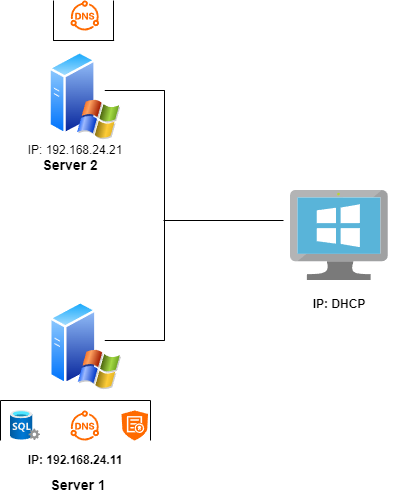

The diagram above was exported from draw.io. Its source (the exported page's mxGraphModel, read from the mxfile embedded in the PNG):
<mxGraphModel dx="1027" dy="913" grid="1" gridSize="10" guides="1" tooltips="1" connect="1" arrows="1" fold="1" page="1" pageScale="1" pageWidth="1169" pageHeight="827" math="0" shadow="0">
  <root>
    <mxCell id="0" />
    <mxCell id="1" parent="0" />
    <mxCell id="z_pqH4KMglGBkyolf2i6-1" value="" style="points=[];aspect=fixed;html=1;align=center;shadow=0;dashed=0;fillColor=#FF6A00;strokeColor=none;shape=mxgraph.alibaba_cloud.dns_privatezone_02;" vertex="1" parent="1">
      <mxGeometry x="570" y="520" width="28.62" height="30" as="geometry" />
    </mxCell>
    <mxCell id="z_pqH4KMglGBkyolf2i6-3" value="" style="image;aspect=fixed;html=1;points=[];align=center;fontSize=12;image=img/lib/azure2/databases/SQL_Server.svg;" vertex="1" parent="1">
      <mxGeometry x="510" y="520" width="30" height="30" as="geometry" />
    </mxCell>
    <mxCell id="z_pqH4KMglGBkyolf2i6-4" value="" style="points=[];aspect=fixed;html=1;align=center;shadow=0;dashed=0;fillColor=#FF6A00;strokeColor=none;shape=mxgraph.alibaba_cloud.cas_ssl_central_authentication_service;" vertex="1" parent="1">
      <mxGeometry x="621" y="520" width="26.55" height="30" as="geometry" />
    </mxCell>
    <mxCell id="z_pqH4KMglGBkyolf2i6-5" value="" style="image;aspect=fixed;perimeter=ellipsePerimeter;html=1;align=center;shadow=0;dashed=0;spacingTop=3;image=img/lib/active_directory/windows_server_2.svg;" vertex="1" parent="1">
      <mxGeometry x="548.31" y="160" width="72" height="90" as="geometry" />
    </mxCell>
    <mxCell id="z_pqH4KMglGBkyolf2i6-6" value="" style="image;aspect=fixed;perimeter=ellipsePerimeter;html=1;align=center;shadow=0;dashed=0;spacingTop=3;image=img/lib/active_directory/windows_server_2.svg;" vertex="1" parent="1">
      <mxGeometry x="549" y="410" width="72" height="90" as="geometry" />
    </mxCell>
    <mxCell id="z_pqH4KMglGBkyolf2i6-7" value="" style="image;sketch=0;aspect=fixed;html=1;points=[];align=center;fontSize=12;image=img/lib/mscae/VirtualMachineWindows.svg;" vertex="1" parent="1">
      <mxGeometry x="790" y="300" width="97.83" height="90" as="geometry" />
    </mxCell>
    <mxCell id="z_pqH4KMglGBkyolf2i6-8" value="" style="points=[];aspect=fixed;html=1;align=center;shadow=0;dashed=0;fillColor=#FF6A00;strokeColor=none;shape=mxgraph.alibaba_cloud.dns_privatezone_02;" vertex="1" parent="1">
      <mxGeometry x="570" y="110" width="28.62" height="30" as="geometry" />
    </mxCell>
    <mxCell id="z_pqH4KMglGBkyolf2i6-9" value="" style="endArrow=none;html=1;rounded=0;" edge="1" parent="1">
      <mxGeometry width="50" height="50" relative="1" as="geometry">
        <mxPoint x="500" y="550" as="sourcePoint" />
        <mxPoint x="500" y="510" as="targetPoint" />
      </mxGeometry>
    </mxCell>
    <mxCell id="z_pqH4KMglGBkyolf2i6-10" value="" style="endArrow=none;html=1;rounded=0;" edge="1" parent="1">
      <mxGeometry width="50" height="50" relative="1" as="geometry">
        <mxPoint x="500" y="510" as="sourcePoint" />
        <mxPoint x="650" y="510" as="targetPoint" />
      </mxGeometry>
    </mxCell>
    <mxCell id="z_pqH4KMglGBkyolf2i6-11" value="" style="endArrow=none;html=1;rounded=0;" edge="1" parent="1">
      <mxGeometry width="50" height="50" relative="1" as="geometry">
        <mxPoint x="650" y="550" as="sourcePoint" />
        <mxPoint x="650" y="510" as="targetPoint" />
      </mxGeometry>
    </mxCell>
    <mxCell id="z_pqH4KMglGBkyolf2i6-12" value="" style="endArrow=none;html=1;rounded=0;" edge="1" parent="1">
      <mxGeometry width="50" height="50" relative="1" as="geometry">
        <mxPoint x="552.62" y="150" as="sourcePoint" />
        <mxPoint x="613.62" y="150" as="targetPoint" />
      </mxGeometry>
    </mxCell>
    <mxCell id="z_pqH4KMglGBkyolf2i6-13" value="" style="endArrow=none;html=1;rounded=0;" edge="1" parent="1">
      <mxGeometry width="50" height="50" relative="1" as="geometry">
        <mxPoint x="553" y="150" as="sourcePoint" />
        <mxPoint x="553" y="110" as="targetPoint" />
      </mxGeometry>
    </mxCell>
    <mxCell id="z_pqH4KMglGBkyolf2i6-14" value="" style="endArrow=none;html=1;rounded=0;" edge="1" parent="1">
      <mxGeometry width="50" height="50" relative="1" as="geometry">
        <mxPoint x="613" y="150" as="sourcePoint" />
        <mxPoint x="613" y="110" as="targetPoint" />
      </mxGeometry>
    </mxCell>
    <mxCell id="z_pqH4KMglGBkyolf2i6-15" value="" style="endArrow=none;html=1;rounded=0;" edge="1" parent="1">
      <mxGeometry width="50" height="50" relative="1" as="geometry">
        <mxPoint x="604.27" y="200" as="sourcePoint" />
        <mxPoint x="664.27" y="200" as="targetPoint" />
      </mxGeometry>
    </mxCell>
    <mxCell id="z_pqH4KMglGBkyolf2i6-16" value="" style="endArrow=none;html=1;rounded=0;startSize=6;" edge="1" parent="1">
      <mxGeometry width="50" height="50" relative="1" as="geometry">
        <mxPoint x="664" y="450" as="sourcePoint" />
        <mxPoint x="664" y="200" as="targetPoint" />
      </mxGeometry>
    </mxCell>
    <mxCell id="z_pqH4KMglGBkyolf2i6-17" value="" style="endArrow=none;html=1;rounded=0;" edge="1" parent="1">
      <mxGeometry width="50" height="50" relative="1" as="geometry">
        <mxPoint x="604.27" y="450.00000000000006" as="sourcePoint" />
        <mxPoint x="664.27" y="450.00000000000006" as="targetPoint" />
      </mxGeometry>
    </mxCell>
    <mxCell id="z_pqH4KMglGBkyolf2i6-18" value="" style="endArrow=none;html=1;rounded=0;" edge="1" parent="1">
      <mxGeometry width="50" height="50" relative="1" as="geometry">
        <mxPoint x="663" y="330" as="sourcePoint" />
        <mxPoint x="783" y="330" as="targetPoint" />
      </mxGeometry>
    </mxCell>
    <mxCell id="z_pqH4KMglGBkyolf2i6-19" value="&lt;span&gt;IP: 192.168.24.21&lt;/span&gt;" style="text;html=1;align=center;verticalAlign=middle;whiteSpace=wrap;rounded=0;fontStyle=0" vertex="1" parent="1">
      <mxGeometry x="520" y="250" width="110" height="20" as="geometry" />
    </mxCell>
    <mxCell id="z_pqH4KMglGBkyolf2i6-20" value="&lt;span&gt;IP: 192.168.24.11&lt;/span&gt;" style="text;html=1;align=center;verticalAlign=middle;whiteSpace=wrap;rounded=0;fontStyle=1" vertex="1" parent="1">
      <mxGeometry x="520" y="560" width="110" height="20" as="geometry" />
    </mxCell>
    <mxCell id="z_pqH4KMglGBkyolf2i6-21" value="&lt;b&gt;IP: DHCP&lt;/b&gt;" style="text;html=1;align=center;verticalAlign=middle;whiteSpace=wrap;rounded=0;" vertex="1" parent="1">
      <mxGeometry x="783.92" y="404" width="110" height="20" as="geometry" />
    </mxCell>
    <mxCell id="z_pqH4KMglGBkyolf2i6-22" value="&lt;font style=&quot;font-size: 14px;&quot;&gt;&lt;b&gt;Server 2&lt;/b&gt;&lt;/font&gt;" style="text;html=1;align=center;verticalAlign=middle;whiteSpace=wrap;rounded=0;" vertex="1" parent="1">
      <mxGeometry x="540" y="260" width="60" height="30" as="geometry" />
    </mxCell>
    <mxCell id="z_pqH4KMglGBkyolf2i6-23" value="&lt;font style=&quot;font-size: 14px;&quot;&gt;&lt;b&gt;Server 1&lt;/b&gt;&lt;/font&gt;" style="text;html=1;align=center;verticalAlign=middle;whiteSpace=wrap;rounded=0;" vertex="1" parent="1">
      <mxGeometry x="548.31" y="580" width="60" height="30" as="geometry" />
    </mxCell>
  </root>
</mxGraphModel>